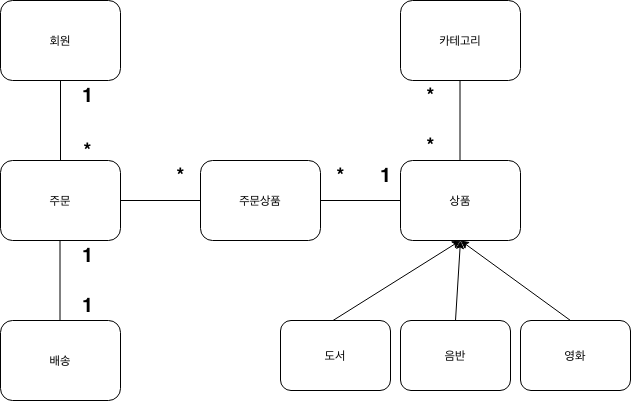

The diagram above was exported from draw.io. Its source (the exported page's mxGraphModel, read from the mxfile embedded in the PNG):
<mxGraphModel dx="2025" dy="768" grid="1" gridSize="10" guides="1" tooltips="1" connect="1" arrows="1" fold="1" page="1" pageScale="1" pageWidth="850" pageHeight="1100" background="#ffffff" math="0" shadow="0">
  <root>
    <mxCell id="0" />
    <mxCell id="1" parent="0" />
    <mxCell id="7a84cebc1def654-2" value="회원" style="shape=ext;rounded=1;html=1;whiteSpace=wrap;" parent="1" vertex="1">
      <mxGeometry x="160" y="80" width="120" height="80" as="geometry" />
    </mxCell>
    <mxCell id="7a84cebc1def654-3" value="주문" style="shape=ext;rounded=1;html=1;whiteSpace=wrap;" parent="1" vertex="1">
      <mxGeometry x="160" y="240" width="120" height="80" as="geometry" />
    </mxCell>
    <mxCell id="masjZcSZthMENzANBpNr-1" value="배송" style="shape=ext;rounded=1;html=1;whiteSpace=wrap;" vertex="1" parent="1">
      <mxGeometry x="160" y="400" width="120" height="80" as="geometry" />
    </mxCell>
    <mxCell id="masjZcSZthMENzANBpNr-2" value="주문상품" style="shape=ext;rounded=1;html=1;whiteSpace=wrap;" vertex="1" parent="1">
      <mxGeometry x="360" y="240" width="120" height="80" as="geometry" />
    </mxCell>
    <mxCell id="masjZcSZthMENzANBpNr-3" value="상품" style="shape=ext;rounded=1;html=1;whiteSpace=wrap;" vertex="1" parent="1">
      <mxGeometry x="560" y="240" width="120" height="80" as="geometry" />
    </mxCell>
    <mxCell id="masjZcSZthMENzANBpNr-4" value="카테고리" style="shape=ext;rounded=1;html=1;whiteSpace=wrap;" vertex="1" parent="1">
      <mxGeometry x="560" y="80" width="120" height="80" as="geometry" />
    </mxCell>
    <mxCell id="masjZcSZthMENzANBpNr-5" value="도서" style="shape=ext;rounded=1;html=1;whiteSpace=wrap;" vertex="1" parent="1">
      <mxGeometry x="440" y="400" width="110" height="70" as="geometry" />
    </mxCell>
    <mxCell id="masjZcSZthMENzANBpNr-6" value="음반&lt;span style=&quot;color: rgba(0 , 0 , 0 , 0) ; font-family: monospace ; font-size: 0px&quot;&gt;%3CmxGraphModel%3E%3Croot%3E%3CmxCell%20id%3D%220%22%2F%3E%3CmxCell%20id%3D%221%22%20parent%3D%220%22%2F%3E%3CmxCell%20id%3D%222%22%20value%3D%22%EB%8F%84%EC%84%9C%22%20style%3D%22shape%3Dext%3Brounded%3D1%3Bhtml%3D1%3BwhiteSpace%3Dwrap%3B%22%20vertex%3D%221%22%20parent%3D%221%22%3E%3CmxGeometry%20x%3D%22440%22%20y%3D%22400%22%20width%3D%22120%22%20height%3D%2280%22%20as%3D%22geometry%22%2F%3E%3C%2FmxCell%3E%3C%2Froot%3E%3C%2FmxGraphModel%3E&lt;/span&gt;" style="shape=ext;rounded=1;html=1;whiteSpace=wrap;" vertex="1" parent="1">
      <mxGeometry x="560" y="400" width="110" height="70" as="geometry" />
    </mxCell>
    <mxCell id="masjZcSZthMENzANBpNr-7" value="영화" style="shape=ext;rounded=1;html=1;whiteSpace=wrap;" vertex="1" parent="1">
      <mxGeometry x="680" y="400" width="110" height="70" as="geometry" />
    </mxCell>
    <mxCell id="masjZcSZthMENzANBpNr-8" value="" style="endArrow=none;html=1;exitX=0.5;exitY=0;exitDx=0;exitDy=0;entryX=0.5;entryY=1;entryDx=0;entryDy=0;" edge="1" parent="1" source="7a84cebc1def654-3" target="7a84cebc1def654-2">
      <mxGeometry width="50" height="50" relative="1" as="geometry">
        <mxPoint x="180" y="210" as="sourcePoint" />
        <mxPoint x="230" y="160" as="targetPoint" />
      </mxGeometry>
    </mxCell>
    <mxCell id="masjZcSZthMENzANBpNr-9" value="" style="endArrow=none;html=1;exitX=0.5;exitY=0;exitDx=0;exitDy=0;" edge="1" parent="1">
      <mxGeometry width="50" height="50" relative="1" as="geometry">
        <mxPoint x="219.5" y="400" as="sourcePoint" />
        <mxPoint x="219.5" y="320" as="targetPoint" />
      </mxGeometry>
    </mxCell>
    <mxCell id="masjZcSZthMENzANBpNr-10" value="" style="endArrow=none;html=1;exitX=0.5;exitY=0;exitDx=0;exitDy=0;" edge="1" parent="1">
      <mxGeometry width="50" height="50" relative="1" as="geometry">
        <mxPoint x="619.5" y="240" as="sourcePoint" />
        <mxPoint x="619.5" y="160" as="targetPoint" />
      </mxGeometry>
    </mxCell>
    <mxCell id="masjZcSZthMENzANBpNr-11" value="" style="endArrow=none;html=1;exitX=1;exitY=0.5;exitDx=0;exitDy=0;entryX=0;entryY=0.5;entryDx=0;entryDy=0;" edge="1" parent="1" source="masjZcSZthMENzANBpNr-2" target="masjZcSZthMENzANBpNr-3">
      <mxGeometry width="50" height="50" relative="1" as="geometry">
        <mxPoint x="520" y="320" as="sourcePoint" />
        <mxPoint x="520" y="240" as="targetPoint" />
      </mxGeometry>
    </mxCell>
    <mxCell id="masjZcSZthMENzANBpNr-12" value="" style="endArrow=none;html=1;exitX=1;exitY=0.5;exitDx=0;exitDy=0;" edge="1" parent="1" source="7a84cebc1def654-3">
      <mxGeometry width="50" height="50" relative="1" as="geometry">
        <mxPoint x="290" y="279.5" as="sourcePoint" />
        <mxPoint x="360" y="280" as="targetPoint" />
      </mxGeometry>
    </mxCell>
    <mxCell id="masjZcSZthMENzANBpNr-14" value="" style="endArrow=classic;html=1;entryX=0.5;entryY=1;entryDx=0;entryDy=0;exitX=0.5;exitY=0;exitDx=0;exitDy=0;" edge="1" parent="1" source="masjZcSZthMENzANBpNr-6" target="masjZcSZthMENzANBpNr-3">
      <mxGeometry width="50" height="50" relative="1" as="geometry">
        <mxPoint x="610" y="400" as="sourcePoint" />
        <mxPoint x="660" y="350" as="targetPoint" />
      </mxGeometry>
    </mxCell>
    <mxCell id="masjZcSZthMENzANBpNr-15" value="" style="endArrow=classic;html=1;entryX=0.5;entryY=1;entryDx=0;entryDy=0;exitX=0.5;exitY=0;exitDx=0;exitDy=0;" edge="1" parent="1" target="masjZcSZthMENzANBpNr-3">
      <mxGeometry width="50" height="50" relative="1" as="geometry">
        <mxPoint x="492.5" y="400" as="sourcePoint" />
        <mxPoint x="497.5" y="320" as="targetPoint" />
      </mxGeometry>
    </mxCell>
    <mxCell id="masjZcSZthMENzANBpNr-16" value="" style="endArrow=classic;html=1;entryX=0.5;entryY=1;entryDx=0;entryDy=0;exitX=0.5;exitY=0;exitDx=0;exitDy=0;" edge="1" parent="1" target="masjZcSZthMENzANBpNr-3">
      <mxGeometry width="50" height="50" relative="1" as="geometry">
        <mxPoint x="730" y="400" as="sourcePoint" />
        <mxPoint x="857.5" y="320" as="targetPoint" />
      </mxGeometry>
    </mxCell>
    <mxCell id="masjZcSZthMENzANBpNr-17" value="*" style="text;html=1;align=center;verticalAlign=middle;resizable=0;points=[];autosize=1;fillColor=none;fontStyle=1;fontSize=20;" vertex="1" parent="1">
      <mxGeometry x="237" y="215" width="20" height="30" as="geometry" />
    </mxCell>
    <mxCell id="masjZcSZthMENzANBpNr-19" value="*" style="text;html=1;align=center;verticalAlign=middle;resizable=0;points=[];autosize=1;fillColor=none;fontStyle=1;fontSize=20;" vertex="1" parent="1">
      <mxGeometry x="330" y="240" width="20" height="30" as="geometry" />
    </mxCell>
    <mxCell id="masjZcSZthMENzANBpNr-20" value="*" style="text;html=1;align=center;verticalAlign=middle;resizable=0;points=[];autosize=1;fillColor=none;fontStyle=1;fontSize=20;" vertex="1" parent="1">
      <mxGeometry x="490" y="240" width="20" height="30" as="geometry" />
    </mxCell>
    <mxCell id="masjZcSZthMENzANBpNr-21" value="*" style="text;html=1;align=center;verticalAlign=middle;resizable=0;points=[];autosize=1;fillColor=none;fontStyle=1;fontSize=20;" vertex="1" parent="1">
      <mxGeometry x="580" y="160" width="20" height="30" as="geometry" />
    </mxCell>
    <mxCell id="masjZcSZthMENzANBpNr-22" value="*" style="text;html=1;align=center;verticalAlign=middle;resizable=0;points=[];autosize=1;fillColor=none;fontStyle=1;fontSize=20;" vertex="1" parent="1">
      <mxGeometry x="580" y="210" width="20" height="30" as="geometry" />
    </mxCell>
    <mxCell id="masjZcSZthMENzANBpNr-23" value="1" style="text;html=1;align=center;verticalAlign=middle;resizable=0;points=[];autosize=1;fillColor=none;fontStyle=1;fontSize=20;" vertex="1" parent="1">
      <mxGeometry x="232" y="160" width="30" height="30" as="geometry" />
    </mxCell>
    <mxCell id="masjZcSZthMENzANBpNr-24" value="1" style="text;html=1;align=center;verticalAlign=middle;resizable=0;points=[];autosize=1;fillColor=none;fontStyle=1;fontSize=20;" vertex="1" parent="1">
      <mxGeometry x="232" y="320" width="30" height="30" as="geometry" />
    </mxCell>
    <mxCell id="masjZcSZthMENzANBpNr-25" value="1" style="text;html=1;align=center;verticalAlign=middle;resizable=0;points=[];autosize=1;fillColor=none;fontStyle=1;fontSize=20;" vertex="1" parent="1">
      <mxGeometry x="232" y="370" width="30" height="30" as="geometry" />
    </mxCell>
    <mxCell id="masjZcSZthMENzANBpNr-26" value="1" style="text;html=1;align=center;verticalAlign=middle;resizable=0;points=[];autosize=1;fillColor=none;fontStyle=1;fontSize=20;" vertex="1" parent="1">
      <mxGeometry x="530" y="240" width="30" height="30" as="geometry" />
    </mxCell>
  </root>
</mxGraphModel>